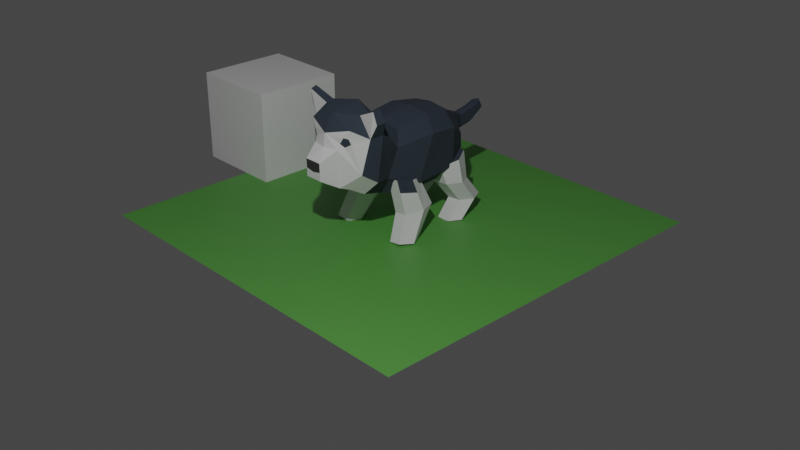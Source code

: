 # Source: husky.blend  (saved by Blender 3.3.6; exported with 4.5.12 LTS)
import bpy
from mathutils import Matrix  # noqa: F401  (used for matrix-valued properties, if any)

bpy.ops.wm.read_factory_settings(use_empty=True)
scene = bpy.context.scene
scene.name = 'Scene'

# ---- collections
col_collection = bpy.data.collections.new('Collection'); scene.collection.children.link(col_collection)
col_ref = bpy.data.collections.new('ref'); scene.collection.children.link(col_ref)
col_dog = bpy.data.collections.new('dog'); scene.collection.children.link(col_dog)

# ---- materials (node trees are filled in below, after node groups)
mat_green = bpy.data.materials.new('green')
mat_green.use_transparent_shadow = False
mat_grey = bpy.data.materials.new('grey')
mat_grey.alpha_threshold = 0.0
mat_grey.use_transparent_shadow = False
mat_grey.roughness = 0.5
mat_grey.line_color = (0.0, 0.0, 0.0, 1.0)
mat_white = bpy.data.materials.new('white')
mat_white.use_transparent_shadow = False
mat_black = bpy.data.materials.new('black')
mat_black.use_transparent_shadow = False

# ---- material node trees
mat_green.use_nodes = True; mat_green.node_tree.nodes.clear()
_N = mat_green.node_tree.nodes; _L = mat_green.node_tree.links
n0 = _N.new('ShaderNodeBsdfPrincipled'); n0.name = 'Principled BSDF'; n0.location = (10, 300)
n0.distribution = 'GGX'
n0.subsurface_method = 'RANDOM_WALK_SKIN'
n0.inputs[0].default_value = (0.106, 0.3665, 0.06627, 1.0)
n0.inputs[3].default_value = 1.45
n0.inputs[27].default_value = (0.0, 0.0, 0.0, 1.0)
n0.inputs[28].default_value = 1.0
n1 = _N.new('ShaderNodeOutputMaterial'); n1.name = 'Material Output'; n1.location = (300, 300)
_L.new(n0.outputs[0], n1.inputs[0])
n1.is_active_output = True
mat_grey.use_nodes = True; mat_grey.node_tree.nodes.clear()
_N = mat_grey.node_tree.nodes; _L = mat_grey.node_tree.links
n0 = _N.new('ShaderNodeOutputMaterial'); n0.name = 'Material Output'; n0.location = (300, 300)
n1 = _N.new('ShaderNodeBsdfPrincipled'); n1.name = 'Principled BSDF'; n1.location = (10, 300)
n1.distribution = 'GGX'
n1.subsurface_method = 'RANDOM_WALK_SKIN'
n1.inputs[0].default_value = (0.03689, 0.05127, 0.07227, 1.0)
n1.inputs[2].default_value = 1.0
n1.inputs[3].default_value = 1.45
n1.inputs[27].default_value = (0.0, 0.0, 0.0, 1.0)
n1.inputs[28].default_value = 1.0
_L.new(n1.outputs[0], n0.inputs[0])
n0.is_active_output = True
mat_white.use_nodes = True; mat_white.node_tree.nodes.clear()
_N = mat_white.node_tree.nodes; _L = mat_white.node_tree.links
n0 = _N.new('ShaderNodeBsdfPrincipled'); n0.name = 'Principled BSDF'; n0.location = (10, 300)
n0.distribution = 'GGX'
n0.subsurface_method = 'RANDOM_WALK_SKIN'
n0.inputs[2].default_value = 1.0
n0.inputs[3].default_value = 1.45
n0.inputs[27].default_value = (0.0, 0.0, 0.0, 1.0)
n0.inputs[28].default_value = 1.0
n1 = _N.new('ShaderNodeOutputMaterial'); n1.name = 'Material Output'; n1.location = (300, 300)
_L.new(n0.outputs[0], n1.inputs[0])
n1.is_active_output = True
mat_black.use_nodes = True; mat_black.node_tree.nodes.clear()
_N = mat_black.node_tree.nodes; _L = mat_black.node_tree.links
n0 = _N.new('ShaderNodeBsdfPrincipled'); n0.name = 'Principled BSDF'; n0.location = (10, 300)
n0.distribution = 'GGX'
n0.subsurface_method = 'RANDOM_WALK_SKIN'
n0.inputs[0].default_value = (0.04233, 0.04233, 0.04233, 1.0)
n0.inputs[2].default_value = 1.0
n0.inputs[3].default_value = 1.45
n0.inputs[27].default_value = (0.0, 0.0, 0.0, 1.0)
n0.inputs[28].default_value = 1.0
n1 = _N.new('ShaderNodeOutputMaterial'); n1.name = 'Material Output'; n1.location = (300, 300)
_L.new(n0.outputs[0], n1.inputs[0])
n1.is_active_output = True

# ---- world
world_world = bpy.data.worlds.new('World'); scene.world = world_world
world_world.use_nodes = True; world_world.node_tree.nodes.clear()
_N = world_world.node_tree.nodes; _L = world_world.node_tree.links
n0 = _N.new('ShaderNodeOutputWorld'); n0.name = 'World Output'; n0.location = (300, 300)
n1 = _N.new('ShaderNodeBackground'); n1.name = 'Background'; n1.location = (10, 300)
n1.inputs[0].default_value = (0.05088, 0.05088, 0.05088, 1.0)
_L.new(n1.outputs[0], n0.inputs[0])
n0.is_active_output = True
world_world.color = (0.05088, 0.05088, 0.05088)
world_world.use_sun_shadow = False
world_world.sun_shadow_jitter_overblur = 0.0

# ---- cameras
cam_camera = bpy.data.cameras.new('Camera')
cam_camera.clip_end = 100.0
cam_camera.ortho_scale = 7.314

# ---- lights
light_light = bpy.data.lights.new('Light', 'POINT')
light_light.transmission_factor = 0.0
light_light.energy = 1000.0
light_light.shadow_soft_size = 0.1
light_light.shadow_maximum_resolution = 0.006
light_light.use_absolute_resolution = True

# ---- meshes
me_cube_001 = bpy.data.meshes.new('Cube.001')
me_cube_001.from_pydata([(-1.0, -1.0, -1.0), (-1.0, -1.0, 1.0), (-1.0, 1.0, -1.0), (-1.0, 1.0, 1.0), (1.0, -1.0, -1.0), (1.0, -1.0, 1.0), (1.0, 1.0, -1.0), (1.0, 1.0, 1.0)], [], [(0, 1, 3, 2), (2, 3, 7, 6), (6, 7, 5, 4), (4, 5, 1, 0), (2, 6, 4, 0), (7, 3, 1, 5)])
_uv = me_cube_001.uv_layers.new(name='UVMap')
_uv.uv.foreach_set('vector', [0.375, 0.0, 0.625, 0.0, 0.625, 0.25, 0.375, 0.25, 0.375, 0.25, 0.625, 0.25, 0.625, 0.5, 0.375, 0.5, 0.375, 0.5, 0.625, 0.5, 0.625, 0.75, 0.375, 0.75, 0.375, 0.75, 0.625, 0.75, 0.625, 1.0, 0.375, 1.0, 0.125, 0.5, 0.375, 0.5, 0.375, 0.75, 0.125, 0.75, 0.625, 0.5, 0.875, 0.5, 0.875, 0.75, 0.625, 0.75])
me_cube_001.update()
me_plane = bpy.data.meshes.new('Plane')
me_plane.from_pydata([(-1.0, -1.0, 0.0), (1.0, -1.0, 0.0), (-1.0, 1.0, 0.0), (1.0, 1.0, 0.0)], [], [(0, 1, 3, 2)])
_uv = me_plane.uv_layers.new(name='UVMap')
_uv.uv.foreach_set('vector', [0.0, 0.0, 1.0, 0.0, 1.0, 1.0, 0.0, 1.0])
me_plane.materials.append(mat_green)
me_plane.update()
me_cube = bpy.data.meshes.new('Cube')
me_cube.from_pydata([(2.248e-08, -0.5142, 1.411), (5.622e-08, -0.6733, 0.5686), (7.043e-08, -0.5024, 0.5306), (-5.775e-09, 0.1321, 1.196), (1.117e-08, -0.2555, 1.136), (2.335e-08, -0.1622, 0.4119), (0.1549, -0.8994, 0.6708), (0.1525, -0.9237, 1.056), (0.09273, -1.082, 0.7751), (0.09273, -1.085, 0.9539), (-2.912e-08, 0.6661, 1.003), (-1.833e-08, 0.4193, 1.16), (-1.708e-08, 0.3908, 0.4167), (-2.75e-08, 0.6291, 0.5354), (4.177e-08, -0.9557, 1.056), (4.741e-08, -1.085, 0.9539), (4.731e-08, -1.082, 0.7751), (3.576e-08, -0.818, 0.6469), (4.074e-08, -0.932, 0.6706), (3.644e-08, -0.8338, 1.357), (0.2484, 0.1321, 1.167), (0.3975, 0.07561, 1.022), (0.2026, 0.4193, 1.132), (0.3519, 0.4132, 0.9798), (0.3183, -0.3174, 0.9633), (0.2487, -0.2555, 1.108), (0.409, -0.5845, 1.188), (0.2444, -0.6173, 1.378), (0.2431, 0.6188, 0.8285), (-3.542e-08, 0.8104, 0.9432), (0.2359, -0.7078, 1.363), (0.3772, -0.7128, 1.171), (0.2553, -0.8563, 1.257), (0.2409, -0.1622, 0.4119), (0.3975, -0.102, 0.5663), (0.3519, 0.397, 0.572), (0.1951, 0.3908, 0.4167), (0.2411, -0.5024, 0.5306), (0.3183, -0.4375, 0.6825), (0.2412, -0.6733, 0.5686), (0.3975, -0.6423, 0.7278), (0.2431, 0.6278, 0.6858), (0.116, 0.5835, 0.5354), (0.3425, -0.7902, 0.8252), (0.1985, -0.818, 0.6469), (0.4359, -0.7275, 1.455), (0.4542, -0.7009, 1.321), (0.486, -0.6239, 1.338), (0.4445, -0.6567, 1.47), (0.1088, 0.6661, 0.9895), (-2.97e-08, 0.6794, 0.7615), (0.109, 0.6739, 0.8658), (-3.6e-08, 0.8237, 0.7541), (0.05064, 0.8181, 0.802), (0.05042, 0.8104, 0.9257), (-4.252e-08, 0.9727, 0.9745), (-4.31e-08, 0.986, 0.7854), (0.05064, 0.9805, 0.8334), (0.05042, 0.9727, 0.9571), (-4.917e-08, 1.125, 1.014), (-4.939e-08, 1.13, 0.868), (0.05064, 1.126, 0.9387), (0.05042, 1.081, 0.9969), (-3.542e-08, 0.8104, 0.9432), (-4.252e-08, 0.9727, 0.9745), (4.085e-08, -0.9346, 1.189), (0.09273, -1.083, 0.861), (4.734e-08, -1.083, 0.8426), (0.1626, -0.8936, 1.115), (0.2008, -0.8841, 1.18), (0.2435, -0.8567, 1.172), (0.2582, -0.8395, 1.118), (0.2001, -0.8666, 1.081), (0.1626, -0.8936, 1.115), (0.2008, -0.8841, 1.18), (0.2435, -0.8567, 1.172), (0.2582, -0.8395, 1.118), (0.2001, -0.8666, 1.081)], [(63, 64), (64, 59)], [(25, 20, 3, 4), (27, 25, 4, 0), (19, 32, 30), (33, 37, 2, 5), (13, 41, 42), (6, 18, 17, 44), (6, 7, 9, 66, 8), (30, 27, 0, 19), (22, 11, 3, 20), (39, 44, 17, 1), (37, 39, 1, 2), (40, 26, 31, 43), (6, 8, 16, 18), (36, 12, 13, 42), (35, 41, 28, 23), (43, 7, 6), (34, 21, 24, 38), (38, 24, 26, 40), (9, 7, 14, 15), (8, 66, 67, 16), (30, 32, 31), (21, 20, 25, 24), (20, 21, 23, 22), (22, 23, 28, 49), (24, 25, 27, 26), (30, 45, 48, 27), (33, 5, 12, 36), (43, 6, 44), (36, 35, 34, 33), (38, 37, 33, 34), (37, 38, 40, 39), (42, 41, 35, 36), (43, 44, 39, 40), (34, 35, 23, 21), (50, 51, 41), (47, 48, 45, 46), (26, 47, 46, 31), (27, 48, 47, 26), (31, 46, 45, 30), (49, 10, 11, 22), (41, 51, 49, 28), (54, 58, 55, 29), (49, 54, 29, 10), (50, 52, 53, 51), (51, 53, 54, 49), (56, 60, 61, 57), (53, 57, 58, 54), (52, 56, 57, 53), (61, 59, 62), (57, 61, 62, 58), (58, 62, 59, 55), (14, 7, 68, 69, 32, 65), (50, 41, 13), (60, 59, 61), (7, 72, 68), (32, 19, 65), (66, 9, 15, 67), (72, 77, 73, 68), (32, 69, 70, 31), (31, 70, 71, 43), (43, 71, 72, 7), (74, 73, 77, 76, 75), (70, 75, 76, 71), (68, 73, 74, 69), (71, 76, 77, 72), (69, 74, 75, 70)])
me_cube.polygons.foreach_set('material_index', [0, 0, 0, 1, 1, 1, 1, 0, 0, 1, 1, 0, 1, 1, 0, 1, 0, 0, 1, 1, 0, 0, 0, 0, 0, 0, 1, 1, 0, 0, 0, 0, 1, 0, 0, 0, 0, 0, 1, 0, 0, 0, 0, 0, 0, 0, 0, 0, 0, 0, 0, 1, 1, 0, 1, 0, 2, 1, 1, 1, 1, 0, 1, 1, 1, 1])
_uv = me_cube.uv_layers.new(name='UVMap')
_uv.uv.foreach_set('vector', [0.625, 1.0, 0.625, 0.75, 0.625, 0.75, 0.625, 1.0, 0.6231, 1.0, 0.625, 1.0, 0.625, 1.0, 0.625, 1.0, 0.0, 0.0, 0.6117, 0.0, 0.4187, 0.0, 0.375, 0.75, 0.375, 1.0, 0.375, 1.0, 0.375, 0.75, 0.375, 0.75, 0.4578, 0.75, 0.375, 0.75, 0.375, 0.0, 0.375, 0.0, 0.375, 0.0, 0.375, 0.0, 0.375, 0.0, 0.625, 0.0, 0.625, 0.0, 0.4951, 0.0, 0.375, 0.0, 0.625, 0.0, 0.625, 0.0, 0.625, 0.0, 0.625, 0.0, 0.625, 0.75, 0.625, 0.75, 0.625, 0.75, 0.625, 0.75, 0.375, 0.0, 0.375, 0.0, 0.375, 0.0, 0.375, 0.0, 0.375, 1.0, 0.375, 1.0, 0.375, 1.0, 0.375, 1.0, 0.4237, 0.0, 0.5713, 0.0, 0.5753, 0.0, 0.4386, 0.0, 0.375, 0.0, 0.375, 0.0, 0.375, 0.0, 0.375, 0.0, 0.375, 0.75, 0.375, 0.75, 0.375, 0.75, 0.375, 0.75, 0.4293, 0.75, 0.4578, 0.75, 0.5364, 0.75, 0.5718, 0.75, 0.4386, 0.0, 0.625, 0.0, 0.375, 0.0, 0.4261, 0.75, 0.577, 0.75, 0.5623, 1.0, 0.4407, 1.0, 0.4407, 1.0, 0.5623, 1.0, 0.5664, 1.0, 0.4237, 1.0, 0.625, 0.0, 0.625, 0.0, 0.625, 0.0, 0.625, 0.0, 0.375, 0.0, 0.4951, 0.0, 0.4695, 0.0, 0.375, 0.0, 0.625, 0.0, 0.6117, 0.0, 0.5753, 0.0, 0.577, 0.75, 0.625, 0.75, 0.625, 1.0, 0.5623, 1.0, 0.625, 0.75, 0.577, 0.75, 0.5718, 0.75, 0.625, 0.75, 0.625, 0.75, 0.5718, 0.75, 0.5364, 0.75, 0.625, 0.75, 0.5623, 1.0, 0.625, 1.0, 0.6231, 1.0, 0.5664, 1.0, 0.625, 0.0, 0.625, 0.0, 0.625, 0.0, 0.625, 0.0, 0.375, 0.75, 0.375, 0.75, 0.375, 0.75, 0.375, 0.75, 0.4386, 0.0, 0.375, 0.0, 0.375, 0.0, 0.375, 0.75, 0.4293, 0.75, 0.4261, 0.75, 0.375, 0.75, 0.4407, 1.0, 0.375, 1.0, 0.375, 0.75, 0.4261, 0.75, 0.375, 1.0, 0.4407, 1.0, 0.4237, 1.0, 0.375, 1.0, 0.375, 0.75, 0.4578, 0.75, 0.4293, 0.75, 0.375, 0.75, 0.4386, 0.0, 0.375, 0.0, 0.375, 0.0, 0.4237, 0.0, 0.4261, 0.75, 0.4293, 0.75, 0.5718, 0.75, 0.577, 0.75, 0.5086, 0.75, 0.5569, 0.75, 0.4578, 0.75, 0.5713, 0.0, 0.625, 0.0, 0.625, 0.0, 0.5753, 0.0, 0.5713, 0.0, 0.5713, 0.0, 0.5753, 0.0, 0.5753, 0.0, 0.6231, 1.0, 0.6231, 1.0, 0.5664, 1.0, 0.5664, 1.0, 0.5753, 0.0, 0.5753, 0.0, 0.625, 0.0, 0.625, 0.0, 0.625, 0.75, 0.625, 0.75, 0.625, 0.75, 0.625, 0.75, 0.4578, 0.75, 0.5569, 0.75, 0.625, 0.75, 0.5364, 0.75, 0.625, 0.75, 0.625, 0.75, 0.625, 0.75, 0.625, 0.75, 0.625, 0.75, 0.625, 0.75, 0.625, 0.75, 0.625, 0.75, 0.5086, 0.75, 0.5086, 0.75, 0.5569, 0.75, 0.5569, 0.75, 0.5569, 0.75, 0.5569, 0.75, 0.625, 0.75, 0.625, 0.75, 0.5086, 0.75, 0.5086, 0.75, 0.5569, 0.75, 0.5569, 0.75, 0.5569, 0.75, 0.5569, 0.75, 0.625, 0.75, 0.625, 0.75, 0.5086, 0.75, 0.5086, 0.75, 0.5569, 0.75, 0.5569, 0.75, 0.5569, 0.75, 0.625, 0.75, 0.625, 0.75, 0.5569, 0.75, 0.5569, 0.75, 0.625, 0.75, 0.625, 0.75, 0.625, 0.75, 0.625, 0.75, 0.625, 0.75, 0.625, 0.75, 0.0, 0.0, 0.625, 0.0, 0.6202, 0.0, 0.6159, 0.0, 0.6117, 0.0, 0.0, 0.0, 0.5086, 0.75, 0.4578, 0.75, 0.375, 0.75, 0.5086, 0.75, 0.625, 0.75, 0.5569, 0.75, 0.625, 0.0, 0.5987, 0.0, 0.6202, 0.0, 0.6117, 0.0, 0.0, 0.0, 0.0, 0.0, 0.4951, 0.0, 0.625, 0.0, 0.625, 0.0, 0.4695, 0.0, 0.5987, 0.0, 0.5987, 0.0, 0.6202, 0.0, 0.6202, 0.0, 0.6117, 0.0, 0.6159, 0.0, 0.5992, 0.0, 0.5753, 0.0, 0.5753, 0.0, 0.5992, 0.0, 0.5893, 0.0, 0.4386, 0.0, 0.4386, 0.0, 0.5893, 0.0, 0.5987, 0.0, 0.625, 0.0, 0.6159, 0.0, 0.6202, 0.0, 0.5987, 0.0, 0.5893, 0.0, 0.5992, 0.0, 0.5992, 0.0, 0.5992, 0.0, 0.5893, 0.0, 0.5893, 0.0, 0.6202, 0.0, 0.6202, 0.0, 0.6159, 0.0, 0.6159, 0.0, 0.5893, 0.0, 0.5893, 0.0, 0.5987, 0.0, 0.5987, 0.0, 0.6159, 0.0, 0.6159, 0.0, 0.5992, 0.0, 0.5992, 0.0])
me_cube.materials.append(mat_grey)
me_cube.materials.append(mat_white)
me_cube.materials.append(mat_black)
me_cube.use_mirror_vertex_groups = False
me_cube.update()
me_cylinder = bpy.data.meshes.new('Cylinder')
me_cylinder.from_pydata([(0.2033, -0.1291, 0.2697), (0.1807, -0.2251, 0.6028), (0.2727, 0.04782, 0.2864), (0.2393, -0.07546, 0.5828), (0.4134, 0.04782, 0.3051), (0.3587, -0.07163, 0.5982), (0.4848, -0.1291, 0.3072), (0.4195, -0.2174, 0.6336), (0.4154, -0.306, 0.2905), (0.361, -0.367, 0.6536), (0.2747, -0.306, 0.2718), (0.2416, -0.3708, 0.6382), (0.3227, -0.4245, 0.008999), (0.4534, -0.4245, 0.02641), (0.5213, -0.2946, 0.01567), (0.4557, -0.1779, 0.008496), (0.3251, -0.1779, -0.008913), (0.2599, -0.2946, -0.01915), (0.4467, -0.1806, 0.4978), (0.3811, -0.3445, 0.5197)], [], [(0, 1, 3, 2), (2, 3, 5, 4), (4, 5, 7, 18, 6), (6, 18, 19, 8), (3, 1, 11, 9, 7, 5), (8, 19, 9, 11, 10), (10, 11, 1, 0), (6, 8, 13, 14), (10, 0, 17, 12), (8, 10, 12, 13), (4, 6, 14, 15), (2, 4, 15, 16), (0, 2, 16, 17), (13, 12, 17, 16, 15, 14), (19, 18, 7, 9)])
me_cylinder.polygons.foreach_set('material_index', [0, 0, 0, 0, 1, 0, 0, 0, 0, 0, 0, 0, 0, 0, 1])
_uv = me_cylinder.uv_layers.new(name='UVMap')
_uv.uv.foreach_set('vector', [1.0, 0.5, 1.0, 1.0, 0.8333, 1.0, 0.8333, 0.5, 0.8333, 0.5, 0.8333, 1.0, 0.6667, 1.0, 0.6667, 0.5, 0.6667, 0.5, 0.6667, 1.0, 0.5, 1.0, 0.5, 0.7919, 0.5, 0.5, 0.5, 0.5, 0.5, 0.7919, 0.3333, 0.8156, 0.3333, 0.5, 0.4578, 0.37, 0.25, 0.49, 0.04215, 0.37, 0.04215, 0.13, 0.25, 0.01, 0.4578, 0.13, 0.3333, 0.5, 0.3333, 0.8156, 0.3333, 1.0, 0.1667, 1.0, 0.1667, 0.5, 0.1667, 0.5, 0.1667, 1.0, -8.941e-08, 1.0, -8.941e-08, 0.5, 0.5, 0.5, 0.3333, 0.5, 0.3333, 0.5, 0.5, 0.5, 0.1667, 0.5, -8.941e-08, 0.5, -8.941e-08, 0.5, 0.1667, 0.5, 0.3333, 0.5, 0.1667, 0.5, 0.1667, 0.5, 0.3333, 0.5, 0.6667, 0.5, 0.5, 0.5, 0.5, 0.5, 0.6667, 0.5, 0.8333, 0.5, 0.6667, 0.5, 0.6667, 0.5, 0.8333, 0.5, 1.0, 0.5, 0.8333, 0.5, 0.8333, 0.5, 1.0, 0.5, 0.3333, 0.5, 0.1667, 0.5, 1.0, 0.5, 0.8333, 0.5, 0.6667, 0.5, 0.5, 0.5, 0.3333, 0.8156, 0.5, 0.7919, 0.5, 1.0, 0.3333, 1.0])
_ca = me_cylinder.color_attributes.new('Col', 'BYTE_COLOR', 'CORNER')
_ca.data.foreach_set('color', [1.0, 1.0, 1.0, 1.0, 1.0, 1.0, 1.0, 1.0, 1.0, 1.0, 1.0, 1.0, 1.0, 1.0, 1.0, 1.0, 1.0, 1.0, 1.0, 1.0, 1.0, 1.0, 1.0, 1.0, 1.0, 1.0, 1.0, 1.0, 1.0, 1.0, 1.0, 1.0, 1.0, 1.0, 1.0, 1.0, 1.0, 1.0, 1.0, 1.0, 1.0, 1.0, 1.0, 1.0, 1.0, 1.0, 1.0, 1.0, 1.0, 1.0, 1.0, 1.0, 1.0, 1.0, 1.0, 1.0, 1.0, 1.0, 1.0, 1.0, 1.0, 1.0, 1.0, 1.0, 1.0, 1.0, 1.0, 1.0, 1.0, 1.0, 1.0, 1.0, 1.0, 1.0, 1.0, 1.0, 1.0, 1.0, 1.0, 1.0, 1.0, 1.0, 1.0, 1.0, 1.0, 1.0, 1.0, 1.0, 1.0, 1.0, 1.0, 1.0, 1.0, 1.0, 1.0, 1.0, 1.0, 1.0, 1.0, 1.0, 1.0, 1.0, 1.0, 1.0, 1.0, 1.0, 1.0, 1.0, 1.0, 1.0, 1.0, 1.0, 1.0, 1.0, 1.0, 1.0, 1.0, 1.0, 1.0, 1.0, 1.0, 1.0, 1.0, 1.0, 1.0, 1.0, 1.0, 1.0, 1.0, 1.0, 1.0, 1.0, 1.0, 1.0, 1.0, 1.0, 1.0, 1.0, 1.0, 1.0, 1.0, 1.0, 1.0, 1.0, 1.0, 1.0, 1.0, 1.0, 1.0, 1.0, 1.0, 1.0, 1.0, 1.0, 1.0, 1.0, 1.0, 1.0, 1.0, 1.0, 1.0, 1.0, 1.0, 1.0, 1.0, 1.0, 1.0, 1.0, 1.0, 1.0, 1.0, 1.0, 1.0, 1.0, 1.0, 1.0, 1.0, 1.0, 1.0, 1.0, 1.0, 1.0, 1.0, 1.0, 1.0, 1.0, 1.0, 1.0, 1.0, 1.0, 1.0, 1.0, 1.0, 1.0, 1.0, 1.0, 1.0, 1.0, 1.0, 1.0, 1.0, 1.0, 1.0, 1.0, 1.0, 1.0, 1.0, 1.0, 1.0, 1.0, 1.0, 1.0, 1.0, 1.0, 1.0, 1.0, 1.0, 1.0, 1.0, 1.0, 1.0, 1.0, 1.0, 1.0, 1.0, 1.0, 1.0, 1.0, 1.0, 1.0, 1.0, 1.0, 1.0, 1.0, 1.0, 1.0, 1.0, 1.0, 1.0, 1.0, 1.0, 1.0, 1.0, 1.0, 1.0, 1.0, 1.0, 1.0, 1.0, 1.0, 1.0, 1.0, 1.0, 1.0, 1.0, 1.0, 1.0, 1.0, 1.0, 1.0, 1.0, 1.0, 1.0, 1.0])
me_cylinder.materials.append(mat_white)
me_cylinder.materials.append(mat_grey)
me_cylinder.update()
me_cylinder_001 = bpy.data.meshes.new('Cylinder.001')
me_cylinder_001.from_pydata([(0.4401, 0.4528, 0.4064), (0.3954, 0.4372, 0.6424), (0.3573, 0.3093, 0.4019), (0.313, 0.2635, 0.5839), (0.1922, 0.3093, 0.3877), (0.1721, 0.2678, 0.5702), (0.1098, 0.4528, 0.3778), (0.08937, 0.4459, 0.6152), (0.1926, 0.5964, 0.3823), (0.172, 0.5983, 0.6699), (0.3578, 0.5964, 0.3966), (0.3129, 0.594, 0.6835), (0.4465, 0.6243, 0.1807), (0.37, 0.483, 0.1796), (0.2179, 0.483, 0.1665), (0.1423, 0.6243, 0.1544), (0.2183, 0.7717, 0.1616), (0.3704, 0.7717, 0.1747), (0.4634, 0.4302, 0.009102), (0.386, 0.3146, 0.004178), (0.2339, 0.3162, -0.008871), (0.1593, 0.4335, -0.017), (0.2358, 0.5561, 0.0001301), (0.3879, 0.5544, 0.01318)], [], [(0, 1, 3, 2), (2, 3, 5, 4), (4, 5, 7, 6), (6, 7, 9, 8), (3, 1, 11, 9, 7, 5), (8, 9, 11, 10), (10, 11, 1, 0), (0, 2, 13, 12), (16, 17, 23, 22), (4, 6, 15, 14), (10, 0, 12, 17), (6, 8, 16, 15), (2, 4, 14, 13), (8, 10, 17, 16), (18, 19, 20, 21, 22, 23), (14, 15, 21, 20), (12, 13, 19, 18), (17, 12, 18, 23), (15, 16, 22, 21), (13, 14, 20, 19)])
me_cylinder_001.polygons.foreach_set('material_index', [0, 0, 0, 0, 1, 1, 0, 0, 0, 0, 0, 0, 0, 0, 0, 0, 0, 0, 0, 0])
_uv = me_cylinder_001.uv_layers.new(name='UVMap')
_uv.uv.foreach_set('vector', [1.0, 0.5, 1.0, 1.0, 0.8333, 1.0, 0.8333, 0.5, 0.8333, 0.5, 0.8333, 1.0, 0.6667, 1.0, 0.6667, 0.5, 0.6667, 0.5, 0.6667, 1.0, 0.5, 1.0, 0.5, 0.5, 0.5, 0.5, 0.5, 1.0, 0.3333, 1.0, 0.3333, 0.5, 0.4578, 0.37, 0.25, 0.49, 0.04215, 0.37, 0.04215, 0.13, 0.25, 0.01, 0.4578, 0.13, 0.3333, 0.5, 0.3333, 1.0, 0.1667, 1.0, 0.1667, 0.5, 0.1667, 0.5, 0.1667, 1.0, -8.941e-08, 1.0, -8.941e-08, 0.5, 1.0, 0.5, 0.8333, 0.5, 0.8333, 0.5, 1.0, 0.5, 0.3333, 0.5, 0.1667, 0.5, 0.1667, 0.5, 0.3333, 0.5, 0.6667, 0.5, 0.5, 0.5, 0.5, 0.5, 0.6667, 0.5, 0.1667, 0.5, -8.941e-08, 0.5, -8.941e-08, 0.5, 0.1667, 0.5, 0.5, 0.5, 0.3333, 0.5, 0.3333, 0.5, 0.5, 0.5, 0.8333, 0.5, 0.6667, 0.5, 0.6667, 0.5, 0.8333, 0.5, 0.3333, 0.5, 0.1667, 0.5, 0.1667, 0.5, 0.3333, 0.5, 0.75, 0.49, 0.9578, 0.37, 0.9578, 0.13, 0.75, 0.01, 0.5422, 0.13, 0.5422, 0.37, 0.6667, 0.5, 0.5, 0.5, 0.5, 0.5, 0.6667, 0.5, 1.0, 0.5, 0.8333, 0.5, 0.8333, 0.5, 1.0, 0.5, 0.1667, 0.5, -8.941e-08, 0.5, -8.941e-08, 0.5, 0.1667, 0.5, 0.5, 0.5, 0.3333, 0.5, 0.3333, 0.5, 0.5, 0.5, 0.8333, 0.5, 0.6667, 0.5, 0.6667, 0.5, 0.8333, 0.5])
me_cylinder_001.materials.append(mat_white)
me_cylinder_001.materials.append(mat_grey)
me_cylinder_001.update()
arm_armature = bpy.data.armatures.new('Armature')  # bones are not reproduced

# ---- objects
ob_light = bpy.data.objects.new('Light', light_light)
ob_camera = bpy.data.objects.new('Camera', cam_camera)
ob_one_meter = bpy.data.objects.new('one-meter', me_cube_001)
ob_plane = bpy.data.objects.new('Plane', me_plane)
ob_side = bpy.data.objects.new('side', None)
ob_front = bpy.data.objects.new('front', None)
ob_run = bpy.data.objects.new('run', None)
ob_swim = bpy.data.objects.new('swim', None)
ob_body = bpy.data.objects.new('body', me_cube)
ob_front_leg = bpy.data.objects.new('front-leg', me_cylinder)
ob_rear_leg = bpy.data.objects.new('rear-leg', me_cylinder_001)
ob_armature = bpy.data.objects.new('Armature', arm_armature)

# ---- transforms, parenting, visibility, modifiers, constraints
ob_light.location = (4.076, -4.667, 5.904)
ob_light.rotation_euler = (0.6503, 0.05522, 1.866)
ob_light.lock_rotations_4d = False
ob_light.empty_display_type = 'ARROWS'
ob_light.color = (0.0, 0.0, 0.0, 0.0)
ob_light.lineart.crease_threshold = 0.0
ob_camera.location = (7.359, -6.926, 4.958)
ob_camera.rotation_euler = (1.109, 0.0, 0.8149)
ob_camera.lock_rotations_4d = False
ob_camera.empty_display_type = 'ARROWS'
ob_camera.color = (0.0, 0.0, 0.0, 0.0)
ob_camera.display_type = 'WIRE'
ob_camera.lineart.crease_threshold = 0.0
ob_one_meter.location = (-2.142, 0.06447, 0.5)
ob_one_meter.scale = (0.5, 0.5, 0.5)
ob_plane.location = (0.0, 0.0, 0.0)
ob_plane.scale = (2.0, 2.0, 2.0)
ob_side.location = (0.0, 0.0, 0.0)
ob_side.rotation_euler = (1.571, -0.0, 0.0)
ob_side.scale = (0.5, 0.5, 0.5)
ob_side.empty_display_type = 'IMAGE'
ob_side.empty_display_size = 5.0
ob_front.location = (0.0, 0.0, 0.0)
ob_front.rotation_euler = (0.0, 1.571, 0.0)
ob_front.scale = (0.5, 0.5, 0.5)
ob_front.empty_display_type = 'IMAGE'
ob_front.empty_display_size = 5.0
ob_run.location = (0.7784, 0.0, 0.0)
ob_run.rotation_euler = (1.571, -0.0, -1.571)
ob_run.empty_display_type = 'IMAGE'
ob_run.empty_display_size = 5.0
ob_swim.location = (-4.381e-16, 0.01427, 1.973)
ob_swim.rotation_euler = (1.571, -0.0, -1.571)
ob_swim.scale = (0.573, 0.573, 0.573)
ob_swim.empty_display_type = 'IMAGE'
ob_swim.empty_display_size = 5.0
ob_body.location = (0.0, 0.0, 0.0)
ob_body.lock_rotations_4d = False
ob_body.empty_display_type = 'ARROWS'
ob_body.lineart.crease_threshold = 0.0
_vg = ob_body.vertex_groups.new(name='root')
for _i, _w in zip([3, 10, 11, 12, 13, 20, 21, 22, 23, 28, 29, 35, 36, 41, 42, 49, 50, 51, 52, 53, 54], [0.122, 0.3981, 0.7265, 0.9057, 0.185, 0.1427, 0.1298, 0.7438, 0.6026, 0.1964, 0.04481, 0.8128, 0.991, 0.0807, 0.08549, 0.7018, 0.7518, 0.6854, 0.1061, 0.06758, 0.05269]): _vg.add([_i], _w, 'REPLACE')
_vg = ob_body.vertex_groups.new(name='tail')
for _i, _w in zip([10, 11, 13, 22, 28, 29, 49, 50, 51, 52, 53, 54, 55, 56, 57, 58, 59, 60, 61, 62, 63, 64], [0.5332, 0.06536, 0.0009803, 0.01626, 0.02307, 0.9437, 0.1951, 0.1045, 0.1472, 0.873, 0.9182, 0.9369, 0.9965, 0.9817, 0.9905, 0.9968, 1.0, 0.9957, 0.9995, 0.9995, 1.0, 1.0]): _vg.add([_i], _w, 'REPLACE')
_vg = ob_body.vertex_groups.new(name='spine')
for _i, _w in zip([0, 1, 2, 3, 4, 5, 10, 11, 19, 20, 21, 22, 23, 24, 25, 26, 27, 30, 31, 32, 33, 34, 37, 38, 39, 40, 45, 46, 47, 48, 49, 51, 65, 69, 70, 71], [0.3035, 0.01764, 0.06602, 0.833, 0.8444, 0.9857, 0.005039, 0.1777, 0.08044, 0.7654, 0.642, 0.1563, 0.1486, 0.2349, 0.6924, 0.1146, 0.1676, 0.1185, 0.0768, 0.06154, 0.6897, 0.7171, 0.03689, 0.06374, 0.004623, 0.0201, 0.1568, 0.1203, 0.1241, 0.1465, 0.001339, 0.9898, 0.01694, 0.03842, 0.05125, 0.02756]): _vg.add([_i], _w, 'REPLACE')
_vg = ob_body.vertex_groups.new(name='head')
for _i, _w in zip([0, 1, 2, 4, 5, 6, 7, 8, 9, 14, 15, 16, 17, 18, 19, 20, 21, 24, 25, 26, 27, 30, 31, 32, 33, 34, 37, 38, 39, 40, 43, 44, 45, 46, 47, 48, 65, 66, 67, 68, 69, 70, 71, 72, 73, 74, 75, 76, 77], [0.6835, 0.8303, 0.6946, 0.1279, 0.1672, 0.9384, 0.9785, 0.9708, 0.9807, 0.9822, 0.9815, 0.969, 0.9068, 0.9437, 0.9124, 0.01991, 0.06845, 0.6258, 0.2432, 0.8541, 0.8204, 0.8701, 0.8998, 0.9269, 0.08347, 0.0011, 0.6394, 0.4205, 0.8113, 0.7754, 0.8972, 0.9038, 0.8279, 0.8604, 0.8565, 0.8378, 0.9608, 0.9763, 0.9752, 0.9675, 0.9453, 0.9341, 0.9424, 0.9626, 0.9965, 0.9961, 0.9958, 0.9961, 0.9965]): _vg.add([_i], _w, 'REPLACE')
_m = ob_body.modifiers.new('Mirror', 'MIRROR')
_m.use_clip = True
_m = ob_body.modifiers.new('Armature', 'ARMATURE')
_m.object = ob_armature
ob_front_leg.location = (0.0, 0.0, 0.0)
_vg = ob_front_leg.vertex_groups.new(name='front-upper.L')
for _i, _w in zip([0, 1, 2, 3, 4, 5, 6, 7, 8, 9, 10, 11, 15, 18, 19], [0.1065, 0.9365, 0.4421, 0.9281, 0.44, 0.9641, 0.1126, 0.9755, 0.06849, 0.9627, 0.06551, 0.9746, 0.005356, 0.8809, 0.8763]): _vg.add([_i], _w, 'REPLACE')
_vg = ob_front_leg.vertex_groups.new(name='front-lower.L')
for _i, _w in zip([0, 1, 2, 3, 4, 5, 6, 8, 9, 10, 11, 12, 13, 14, 15, 16, 17, 18, 19], [0.8935, 0.06347, 0.5579, 0.07194, 0.56, 0.02174, 0.8874, 0.9315, 0.02461, 0.9345, 0.0007012, 0.9952, 0.9991, 1.006, 0.9723, 0.9829, 0.9917, 0.1191, 0.1237]): _vg.add([_i], _w, 'REPLACE')
_vg = ob_front_leg.vertex_groups.new(name='front-upper.R')
_vg = ob_front_leg.vertex_groups.new(name='front-lower.R')
_m = ob_front_leg.modifiers.new('Mirror', 'MIRROR')
_m.mirror_object = ob_body
_m = ob_front_leg.modifiers.new('Armature', 'ARMATURE')
_m.object = ob_armature
ob_rear_leg.location = (0.0, 0.0, 0.0)
_vg = ob_rear_leg.vertex_groups.new(name='rear-upper.L')
for _i, _w in zip([0, 1, 2, 3, 4, 5, 6, 7, 8, 9, 10, 11], [0.1702, 0.852, 0.468, 0.8491, 0.4674, 0.8767, 0.1079, 0.9025, 0.03166, 0.9091, 0.06693, 0.8904]): _vg.add([_i], _w, 'REPLACE')
_vg = ob_rear_leg.vertex_groups.new(name='rear-middle.L')
for _i, _w in zip([0, 1, 2, 3, 4, 5, 6, 7, 8, 9, 10, 11, 12, 13, 14, 15, 16, 17, 23], [0.7296, 0.1329, 0.4868, 0.1388, 0.5028, 0.1154, 0.8306, 0.09107, 0.9204, 0.08599, 0.8577, 0.101, 0.1853, 0.0778, 0.01993, 0.117, 0.4346, 0.4303, 0.05896]): _vg.add([_i], _w, 'REPLACE')
_vg = ob_rear_leg.vertex_groups.new(name='rear.lower-L')
for _i, _w in zip([0, 2, 4, 6, 8, 10, 12, 13, 14, 15, 16, 17, 18, 19, 20, 21, 22, 23], [0.1002, 0.04034, 0.00976, 0.06156, 0.02752, 0.07534, 0.8028, 0.8986, 0.9457, 0.8911, 0.5688, 0.5662, 0.9938, 1.001, 0.9955, 0.9931, 0.9823, 0.9394]): _vg.add([_i], _w, 'REPLACE')
_vg = ob_rear_leg.vertex_groups.new(name='rear-upper.R')
_vg = ob_rear_leg.vertex_groups.new(name='rear-middle.R')
_vg = ob_rear_leg.vertex_groups.new(name='rear.lower-R')
_m = ob_rear_leg.modifiers.new('Mirror', 'MIRROR')
_m.mirror_object = ob_body
_m = ob_rear_leg.modifiers.new('Armature', 'ARMATURE')
_m.object = ob_armature
ob_armature.location = (0.0, 0.0, 0.0)
ob_armature.show_in_front = True

# ---- collection membership
col_collection.objects.link(ob_light)
col_collection.objects.link(ob_camera)
col_collection.objects.link(ob_one_meter)
col_collection.objects.link(ob_plane)
col_ref.objects.link(ob_side)
col_ref.objects.link(ob_front)
col_ref.objects.link(ob_run)
col_ref.objects.link(ob_swim)
col_dog.objects.link(ob_body)
col_dog.objects.link(ob_front_leg)
col_dog.objects.link(ob_rear_leg)
col_dog.objects.link(ob_armature)

# ---- scene / render settings (as saved in the file)
scene.camera = ob_camera
scene.frame_start = 1; scene.frame_end = 19; scene.frame_set(1)
scene.render.engine = 'BLENDER_EEVEE_NEXT'
scene.cycles.sampling_pattern = 'TABULATED_SOBOL'
scene.cycles.use_light_tree = False
scene.view_settings.view_transform = 'Filmic'
bpy.context.view_layer.update()

